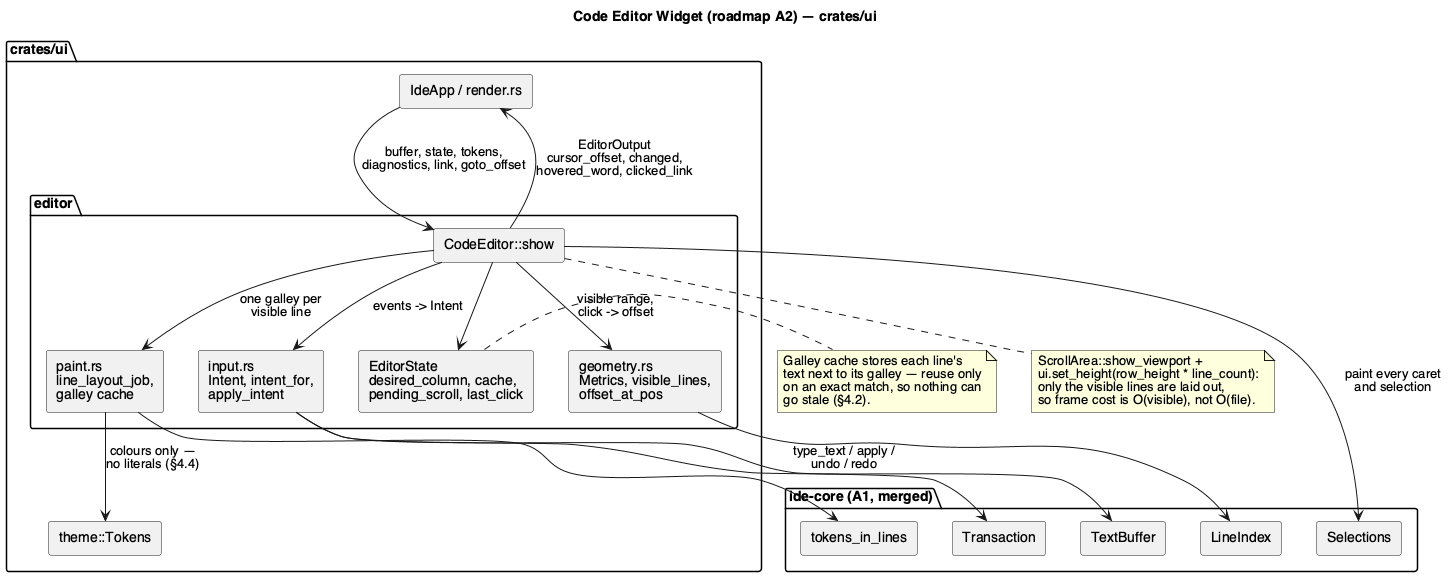

The diagram above was rendered by PlantUML. Its source (embedded in the PNG):
@startuml code-editor-widget-component
skinparam componentStyle rectangle
skinparam shadowing false
skinparam defaultFontName Helvetica

title Code Editor Widget (roadmap A2) — crates/ui

package "crates/ui" {
  package "editor" {
    [CodeEditor::show] as W
    [geometry.rs\nMetrics, visible_lines,\noffset_at_pos] as GEO
    [input.rs\nIntent, intent_for,\napply_intent] as IN
    [paint.rs\nline_layout_job,\ngalley cache] as PAINT
    [EditorState\ndesired_column, cache,\npending_scroll, last_click] as ST
  }
  [IdeApp / render.rs] as APP
  [theme::Tokens] as TOK
}

package "ide-core (A1, merged)" {
  [TextBuffer] as TB
  [LineIndex] as LI
  [Selections] as SEL
  [Transaction] as TX
  [tokens_in_lines] as TOKS
}

APP --> W : buffer, state, tokens,\ndiagnostics, link, goto_offset
W --> APP : EditorOutput\ncursor_offset, changed,\nhovered_word, clicked_link

W --> GEO : visible range,\nclick -> offset
W --> IN : events -> Intent
W --> PAINT : one galley per\nvisible line
W --> ST

IN --> TB : type_text / apply /\nundo / redo
IN --> TX
GEO --> LI
PAINT --> TOKS
PAINT --> TOK : colours only —\nno literals (§4.4)
W --> SEL : paint every caret\nand selection

note bottom of W
  ScrollArea::show_viewport +
  ui.set_height(row_height * line_count):
  only the visible lines are laid out,
  so frame cost is O(visible), not O(file).
end note

note right of ST
  Galley cache stores each line's
  text next to its galley — reuse only
  on an exact match, so nothing can
  go stale (§4.2).
end note

@enduml